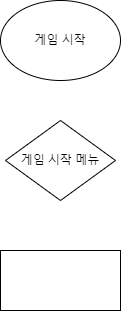

The diagram above was exported from draw.io. Its source (the exported page's mxGraphModel, read from the mxfile embedded in the PNG):
<mxGraphModel dx="1209" dy="749" grid="1" gridSize="10" guides="1" tooltips="1" connect="1" arrows="1" fold="1" page="1" pageScale="1" pageWidth="827" pageHeight="1169" math="0" shadow="0">
  <root>
    <mxCell id="0" />
    <mxCell id="1" parent="0" />
    <mxCell id="YHovHEcQ7SMzVpBlvykb-1" value="게임 시작" style="ellipse;whiteSpace=wrap;html=1;" vertex="1" parent="1">
      <mxGeometry x="20" y="20" width="120" height="80" as="geometry" />
    </mxCell>
    <mxCell id="YHovHEcQ7SMzVpBlvykb-2" value="게임 시작 메뉴" style="rhombus;whiteSpace=wrap;html=1;" vertex="1" parent="1">
      <mxGeometry x="25" y="140" width="110" height="80" as="geometry" />
    </mxCell>
    <mxCell id="YHovHEcQ7SMzVpBlvykb-3" value="" style="rounded=0;whiteSpace=wrap;html=1;" vertex="1" parent="1">
      <mxGeometry x="20" y="270" width="120" height="60" as="geometry" />
    </mxCell>
  </root>
</mxGraphModel>